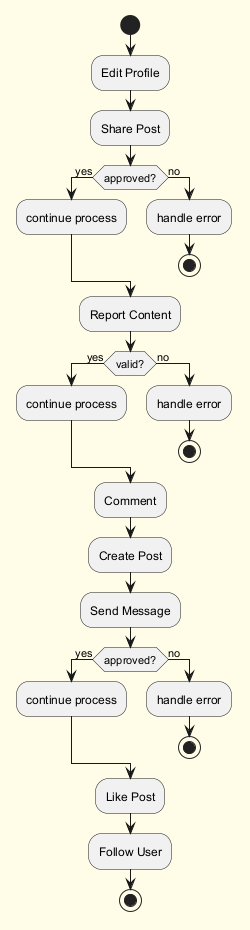

The diagram above was rendered by PlantUML. Its source (embedded in the PNG):
@startuml
skinparam backgroundColor #FFFDE7
skinparam classBackgroundColor #FFF9C4
skinparam classBorderColor #F57F17
start
:Edit Profile;
:Share Post;
if (approved?) then (yes)
:continue process;
else (no)
:handle error;
stop
endif
:Report Content;
if (valid?) then (yes)
:continue process;
else (no)
:handle error;
stop
endif
:Comment;
:Create Post;
:Send Message;
if (approved?) then (yes)
:continue process;
else (no)
:handle error;
stop
endif
:Like Post;
:Follow User;
stop
@enduml